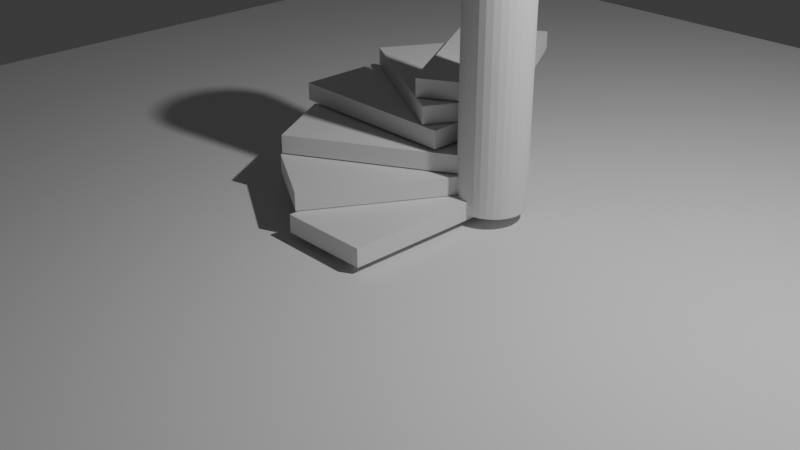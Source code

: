 # Source: duplication.blend  (saved by Blender 4.0.36; exported with 4.5.12 LTS)
import bpy
from mathutils import Matrix  # noqa: F401  (used for matrix-valued properties, if any)

bpy.ops.wm.read_factory_settings(use_empty=True)
scene = bpy.context.scene
scene.name = 'Scene'

# ---- collections
col_collection = bpy.data.collections.new('Collection'); scene.collection.children.link(col_collection)
col_stair = bpy.data.collections.new('Stair'); scene.collection.children.link(col_stair)

# ---- materials (node trees are filled in below, after node groups)
mat_material = bpy.data.materials.new('Material')
mat_material.alpha_threshold = 0.0
mat_material.use_transparent_shadow = False
mat_material.roughness = 0.5
mat_material.line_color = (0.0, 0.0, 0.0, 1.0)

# ---- material node trees
mat_material.use_nodes = True; mat_material.node_tree.nodes.clear()
_N = mat_material.node_tree.nodes; _L = mat_material.node_tree.links
n0 = _N.new('ShaderNodeOutputMaterial'); n0.name = 'Material Output'; n0.location = (300, 300)
n1 = _N.new('ShaderNodeBsdfPrincipled'); n1.name = 'Principled BSDF'; n1.location = (10, 300)
n1.inputs[3].default_value = 1.45
_L.new(n1.outputs[0], n0.inputs[0])
n0.is_active_output = True

# ---- world
world_world = bpy.data.worlds.new('World'); scene.world = world_world
world_world.use_nodes = True; world_world.node_tree.nodes.clear()
_N = world_world.node_tree.nodes; _L = world_world.node_tree.links
n0 = _N.new('ShaderNodeOutputWorld'); n0.name = 'World Output'; n0.location = (300, 300)
n1 = _N.new('ShaderNodeBackground'); n1.name = 'Background'; n1.location = (10, 300)
n1.inputs[0].default_value = (0.05088, 0.05088, 0.05088, 1.0)
_L.new(n1.outputs[0], n0.inputs[0])
n0.is_active_output = True
world_world.color = (0.05088, 0.05088, 0.05088)
world_world.use_sun_shadow = False
world_world.sun_shadow_jitter_overblur = 0.0

# ---- cameras
cam_camera = bpy.data.cameras.new('Camera')
cam_camera.clip_end = 100.0
cam_camera.ortho_scale = 7.314

# ---- lights
light_light = bpy.data.lights.new('Light', 'POINT')
light_light.transmission_factor = 0.0
light_light.use_soft_falloff = False
light_light.energy = 1000.0
light_light.shadow_soft_size = 0.1
light_light.shadow_maximum_resolution = 0.006
light_light.use_absolute_resolution = True

# ---- meshes
me_cylinder = bpy.data.meshes.new('Cylinder')
me_cylinder.from_pydata([(0.0, 1.0, -1.0), (0.0, 1.0, 1.0), (0.1951, 0.9808, -1.0), (0.1951, 0.9808, 1.0), (0.3827, 0.9239, -1.0), (0.3827, 0.9239, 1.0), (0.5556, 0.8315, -1.0), (0.5556, 0.8315, 1.0), (0.7071, 0.7071, -1.0), (0.7071, 0.7071, 1.0), (0.8315, 0.5556, -1.0), (0.8315, 0.5556, 1.0), (0.9239, 0.3827, -1.0), (0.9239, 0.3827, 1.0), (0.9808, 0.1951, -1.0), (0.9808, 0.1951, 1.0), (1.0, 0.0, -1.0), (1.0, 0.0, 1.0), (0.9808, -0.1951, -1.0), (0.9808, -0.1951, 1.0), (0.9239, -0.3827, -1.0), (0.9239, -0.3827, 1.0), (0.8315, -0.5556, -1.0), (0.8315, -0.5556, 1.0), (0.7071, -0.7071, -1.0), (0.7071, -0.7071, 1.0), (0.5556, -0.8315, -1.0), (0.5556, -0.8315, 1.0), (0.3827, -0.9239, -1.0), (0.3827, -0.9239, 1.0), (0.1951, -0.9808, -1.0), (0.1951, -0.9808, 1.0), (0.0, -1.0, -1.0), (0.0, -1.0, 1.0), (-0.1951, -0.9808, -1.0), (-0.1951, -0.9808, 1.0), (-0.3827, -0.9239, -1.0), (-0.3827, -0.9239, 1.0), (-0.5556, -0.8315, -1.0), (-0.5556, -0.8315, 1.0), (-0.7071, -0.7071, -1.0), (-0.7071, -0.7071, 1.0), (-0.8315, -0.5556, -1.0), (-0.8315, -0.5556, 1.0), (-0.9239, -0.3827, -1.0), (-0.9239, -0.3827, 1.0), (-0.9808, -0.1951, -1.0), (-0.9808, -0.1951, 1.0), (-1.0, 0.0, -1.0), (-1.0, 0.0, 1.0), (-0.9808, 0.1951, -1.0), (-0.9808, 0.1951, 1.0), (-0.9239, 0.3827, -1.0), (-0.9239, 0.3827, 1.0), (-0.8315, 0.5556, -1.0), (-0.8315, 0.5556, 1.0), (-0.7071, 0.7071, -1.0), (-0.7071, 0.7071, 1.0), (-0.5556, 0.8315, -1.0), (-0.5556, 0.8315, 1.0), (-0.3827, 0.9239, -1.0), (-0.3827, 0.9239, 1.0), (-0.1951, 0.9808, -1.0), (-0.1951, 0.9808, 1.0)], [], [(0, 1, 3, 2), (2, 3, 5, 4), (4, 5, 7, 6), (6, 7, 9, 8), (8, 9, 11, 10), (10, 11, 13, 12), (12, 13, 15, 14), (14, 15, 17, 16), (16, 17, 19, 18), (18, 19, 21, 20), (20, 21, 23, 22), (22, 23, 25, 24), (24, 25, 27, 26), (26, 27, 29, 28), (28, 29, 31, 30), (30, 31, 33, 32), (32, 33, 35, 34), (34, 35, 37, 36), (36, 37, 39, 38), (38, 39, 41, 40), (40, 41, 43, 42), (42, 43, 45, 44), (44, 45, 47, 46), (46, 47, 49, 48), (48, 49, 51, 50), (50, 51, 53, 52), (52, 53, 55, 54), (54, 55, 57, 56), (56, 57, 59, 58), (58, 59, 61, 60), (3, 1, 63, 61, 59, 57, 55, 53, 51, 49, 47, 45, 43, 41, 39, 37, 35, 33, 31, 29, 27, 25, 23, 21, 19, 17, 15, 13, 11, 9, 7, 5), (60, 61, 63, 62), (62, 63, 1, 0), (0, 2, 4, 6, 8, 10, 12, 14, 16, 18, 20, 22, 24, 26, 28, 30, 32, 34, 36, 38, 40, 42, 44, 46, 48, 50, 52, 54, 56, 58, 60, 62)])
_uv = me_cylinder.uv_layers.new(name='UVMap')
_uv.uv.foreach_set('vector', [1.0, 0.5, 1.0, 1.0, 0.9688, 1.0, 0.9688, 0.5, 0.9688, 0.5, 0.9688, 1.0, 0.9375, 1.0, 0.9375, 0.5, 0.9375, 0.5, 0.9375, 1.0, 0.9062, 1.0, 0.9062, 0.5, 0.9062, 0.5, 0.9062, 1.0, 0.875, 1.0, 0.875, 0.5, 0.875, 0.5, 0.875, 1.0, 0.8438, 1.0, 0.8438, 0.5, 0.8438, 0.5, 0.8438, 1.0, 0.8125, 1.0, 0.8125, 0.5, 0.8125, 0.5, 0.8125, 1.0, 0.7812, 1.0, 0.7812, 0.5, 0.7812, 0.5, 0.7812, 1.0, 0.75, 1.0, 0.75, 0.5, 0.75, 0.5, 0.75, 1.0, 0.7188, 1.0, 0.7188, 0.5, 0.7188, 0.5, 0.7188, 1.0, 0.6875, 1.0, 0.6875, 0.5, 0.6875, 0.5, 0.6875, 1.0, 0.6562, 1.0, 0.6562, 0.5, 0.6562, 0.5, 0.6562, 1.0, 0.625, 1.0, 0.625, 0.5, 0.625, 0.5, 0.625, 1.0, 0.5938, 1.0, 0.5938, 0.5, 0.5938, 0.5, 0.5938, 1.0, 0.5625, 1.0, 0.5625, 0.5, 0.5625, 0.5, 0.5625, 1.0, 0.5312, 1.0, 0.5312, 0.5, 0.5312, 0.5, 0.5312, 1.0, 0.5, 1.0, 0.5, 0.5, 0.5, 0.5, 0.5, 1.0, 0.4688, 1.0, 0.4688, 0.5, 0.4688, 0.5, 0.4688, 1.0, 0.4375, 1.0, 0.4375, 0.5, 0.4375, 0.5, 0.4375, 1.0, 0.4062, 1.0, 0.4062, 0.5, 0.4062, 0.5, 0.4062, 1.0, 0.375, 1.0, 0.375, 0.5, 0.375, 0.5, 0.375, 1.0, 0.3438, 1.0, 0.3438, 0.5, 0.3438, 0.5, 0.3438, 1.0, 0.3125, 1.0, 0.3125, 0.5, 0.3125, 0.5, 0.3125, 1.0, 0.2812, 1.0, 0.2812, 0.5, 0.2812, 0.5, 0.2812, 1.0, 0.25, 1.0, 0.25, 0.5, 0.25, 0.5, 0.25, 1.0, 0.2188, 1.0, 0.2188, 0.5, 0.2188, 0.5, 0.2188, 1.0, 0.1875, 1.0, 0.1875, 0.5, 0.1875, 0.5, 0.1875, 1.0, 0.1562, 1.0, 0.1562, 0.5, 0.1562, 0.5, 0.1562, 1.0, 0.125, 1.0, 0.125, 0.5, 0.125, 0.5, 0.125, 1.0, 0.09375, 1.0, 0.09375, 0.5, 0.09375, 0.5, 0.09375, 1.0, 0.0625, 1.0, 0.0625, 0.5, 0.2968, 0.4854, 0.25, 0.49, 0.2032, 0.4854, 0.1582, 0.4717, 0.1167, 0.4496, 0.08029, 0.4197, 0.05045, 0.3833, 0.02827, 0.3418, 0.01461, 0.2968, 0.01, 0.25, 0.01461, 0.2032, 0.02827, 0.1582, 0.05045, 0.1167, 0.08029, 0.08029, 0.1167, 0.05045, 0.1582, 0.02827, 0.2032, 0.01461, 0.25, 0.01, 0.2968, 0.01461, 0.3418, 0.02827, 0.3833, 0.05045, 0.4197, 0.08029, 0.4496, 0.1167, 0.4717, 0.1582, 0.4854, 0.2032, 0.49, 0.25, 0.4854, 0.2968, 0.4717, 0.3418, 0.4496, 0.3833, 0.4197, 0.4197, 0.3833, 0.4496, 0.3418, 0.4717, 0.0625, 0.5, 0.0625, 1.0, 0.03125, 1.0, 0.03125, 0.5, 0.03125, 0.5, 0.03125, 1.0, 0.0, 1.0, 0.0, 0.5, 0.75, 0.49, 0.7968, 0.4854, 0.8418, 0.4717, 0.8833, 0.4496, 0.9197, 0.4197, 0.9496, 0.3833, 0.9717, 0.3418, 0.9854, 0.2968, 0.99, 0.25, 0.9854, 0.2032, 0.9717, 0.1582, 0.9496, 0.1167, 0.9197, 0.08029, 0.8833, 0.05045, 0.8418, 0.02827, 0.7968, 0.01461, 0.75, 0.01, 0.7032, 0.01461, 0.6582, 0.02827, 0.6167, 0.05045, 0.5803, 0.08029, 0.5504, 0.1167, 0.5283, 0.1582, 0.5146, 0.2032, 0.51, 0.25, 0.5146, 0.2968, 0.5283, 0.3418, 0.5504, 0.3833, 0.5803, 0.4197, 0.6167, 0.4496, 0.6582, 0.4717, 0.7032, 0.4854])
me_cylinder.update()
me_plane = bpy.data.meshes.new('Plane')
me_plane.from_pydata([(-1.0, -1.0, 0.0), (1.0, -1.0, 0.0), (-1.0, 1.0, 0.0), (1.0, 1.0, 0.0)], [], [(0, 1, 3, 2)])
_uv = me_plane.uv_layers.new(name='UVMap')
_uv.uv.foreach_set('vector', [0.0, 0.0, 1.0, 0.0, 1.0, 1.0, 0.0, 1.0])
me_plane.update()
me_cube = bpy.data.meshes.new('Cube')
me_cube.from_pydata([(1.0, 1.0, 1.0), (1.0, 1.0, -1.0), (1.0, -1.0, 1.0), (1.0, -1.0, -1.0), (-1.0, 1.0, 1.0), (-1.0, 1.0, -1.0), (-1.0, -1.0, 1.0), (-1.0, -1.0, -1.0)], [], [(0, 4, 6, 2), (3, 2, 6, 7), (7, 6, 4, 5), (5, 1, 3, 7), (1, 0, 2, 3), (5, 4, 0, 1)])
_uv = me_cube.uv_layers.new(name='UVMap')
_uv.uv.foreach_set('vector', [0.625, 0.5, 0.875, 0.5, 0.875, 0.75, 0.625, 0.75, 0.375, 0.75, 0.625, 0.75, 0.625, 1.0, 0.375, 1.0, 0.375, 0.0, 0.625, 0.0, 0.625, 0.25, 0.375, 0.25, 0.125, 0.5, 0.375, 0.5, 0.375, 0.75, 0.125, 0.75, 0.375, 0.5, 0.625, 0.5, 0.625, 0.75, 0.375, 0.75, 0.375, 0.25, 0.625, 0.25, 0.625, 0.5, 0.375, 0.5])
me_cube.materials.append(mat_material)
me_cube.use_mirror_vertex_groups = False
me_cube.update()
me_cube_001 = bpy.data.meshes.new('Cube.001')
me_cube_001.from_pydata([(1.0, 1.0, 1.0), (1.0, 1.0, -1.0), (1.0, -1.0, 1.0), (1.0, -1.0, -1.0), (-1.0, 1.0, 1.0), (-1.0, 1.0, -1.0), (-1.0, -1.0, 1.0), (-1.0, -1.0, -1.0)], [], [(0, 4, 6, 2), (3, 2, 6, 7), (7, 6, 4, 5), (5, 1, 3, 7), (1, 0, 2, 3), (5, 4, 0, 1)])
_uv = me_cube_001.uv_layers.new(name='UVMap')
_uv.uv.foreach_set('vector', [0.625, 0.5, 0.875, 0.5, 0.875, 0.75, 0.625, 0.75, 0.375, 0.75, 0.625, 0.75, 0.625, 1.0, 0.375, 1.0, 0.375, 0.0, 0.625, 0.0, 0.625, 0.25, 0.375, 0.25, 0.125, 0.5, 0.375, 0.5, 0.375, 0.75, 0.125, 0.75, 0.375, 0.5, 0.625, 0.5, 0.625, 0.75, 0.375, 0.75, 0.375, 0.25, 0.625, 0.25, 0.625, 0.5, 0.375, 0.5])
me_cube_001.materials.append(mat_material)
me_cube_001.use_mirror_vertex_groups = False
me_cube_001.update()
me_cube_002 = bpy.data.meshes.new('Cube.002')
me_cube_002.from_pydata([(1.0, 1.0, 1.0), (1.0, 1.0, -1.0), (1.0, -1.0, 1.0), (1.0, -1.0, -1.0), (-1.0, 1.0, 1.0), (-1.0, 1.0, -1.0), (-1.0, -1.0, 1.0), (-1.0, -1.0, -1.0)], [], [(0, 4, 6, 2), (3, 2, 6, 7), (7, 6, 4, 5), (5, 1, 3, 7), (1, 0, 2, 3), (5, 4, 0, 1)])
_uv = me_cube_002.uv_layers.new(name='UVMap')
_uv.uv.foreach_set('vector', [0.625, 0.5, 0.875, 0.5, 0.875, 0.75, 0.625, 0.75, 0.375, 0.75, 0.625, 0.75, 0.625, 1.0, 0.375, 1.0, 0.375, 0.0, 0.625, 0.0, 0.625, 0.25, 0.375, 0.25, 0.125, 0.5, 0.375, 0.5, 0.375, 0.75, 0.125, 0.75, 0.375, 0.5, 0.625, 0.5, 0.625, 0.75, 0.375, 0.75, 0.375, 0.25, 0.625, 0.25, 0.625, 0.5, 0.375, 0.5])
me_cube_002.materials.append(mat_material)
me_cube_002.use_mirror_vertex_groups = False
me_cube_002.update()
me_cube_009 = bpy.data.meshes.new('Cube.009')
me_cube_009.from_pydata([(1.0, 1.0, 1.0), (1.0, 1.0, -1.0), (1.0, -1.0, 1.0), (1.0, -1.0, -1.0), (-1.0, 1.0, 1.0), (-1.0, 1.0, -1.0), (-1.0, -1.0, 1.0), (-1.0, -1.0, -1.0)], [], [(0, 4, 6, 2), (3, 2, 6, 7), (7, 6, 4, 5), (5, 1, 3, 7), (1, 0, 2, 3), (5, 4, 0, 1)])
_uv = me_cube_009.uv_layers.new(name='UVMap')
_uv.uv.foreach_set('vector', [0.625, 0.5, 0.875, 0.5, 0.875, 0.75, 0.625, 0.75, 0.375, 0.75, 0.625, 0.75, 0.625, 1.0, 0.375, 1.0, 0.375, 0.0, 0.625, 0.0, 0.625, 0.25, 0.375, 0.25, 0.125, 0.5, 0.375, 0.5, 0.375, 0.75, 0.125, 0.75, 0.375, 0.5, 0.625, 0.5, 0.625, 0.75, 0.375, 0.75, 0.375, 0.25, 0.625, 0.25, 0.625, 0.5, 0.375, 0.5])
me_cube_009.materials.append(mat_material)
me_cube_009.use_mirror_vertex_groups = False
me_cube_009.update()
me_cube_010 = bpy.data.meshes.new('Cube.010')
me_cube_010.from_pydata([(1.0, 1.0, 1.0), (1.0, 1.0, -1.0), (1.0, -1.0, 1.0), (1.0, -1.0, -1.0), (-1.0, 1.0, 1.0), (-1.0, 1.0, -1.0), (-1.0, -1.0, 1.0), (-1.0, -1.0, -1.0)], [], [(0, 4, 6, 2), (3, 2, 6, 7), (7, 6, 4, 5), (5, 1, 3, 7), (1, 0, 2, 3), (5, 4, 0, 1)])
_uv = me_cube_010.uv_layers.new(name='UVMap')
_uv.uv.foreach_set('vector', [0.625, 0.5, 0.875, 0.5, 0.875, 0.75, 0.625, 0.75, 0.375, 0.75, 0.625, 0.75, 0.625, 1.0, 0.375, 1.0, 0.375, 0.0, 0.625, 0.0, 0.625, 0.25, 0.375, 0.25, 0.125, 0.5, 0.375, 0.5, 0.375, 0.75, 0.125, 0.75, 0.375, 0.5, 0.625, 0.5, 0.625, 0.75, 0.375, 0.75, 0.375, 0.25, 0.625, 0.25, 0.625, 0.5, 0.375, 0.5])
me_cube_010.materials.append(mat_material)
me_cube_010.use_mirror_vertex_groups = False
me_cube_010.update()
me_cube_011 = bpy.data.meshes.new('Cube.011')
me_cube_011.from_pydata([(1.0, 1.0, 1.0), (1.0, 1.0, -1.0), (1.0, -1.0, 1.0), (1.0, -1.0, -1.0), (-1.0, 1.0, 1.0), (-1.0, 1.0, -1.0), (-1.0, -1.0, 1.0), (-1.0, -1.0, -1.0)], [], [(0, 4, 6, 2), (3, 2, 6, 7), (7, 6, 4, 5), (5, 1, 3, 7), (1, 0, 2, 3), (5, 4, 0, 1)])
_uv = me_cube_011.uv_layers.new(name='UVMap')
_uv.uv.foreach_set('vector', [0.625, 0.5, 0.875, 0.5, 0.875, 0.75, 0.625, 0.75, 0.375, 0.75, 0.625, 0.75, 0.625, 1.0, 0.375, 1.0, 0.375, 0.0, 0.625, 0.0, 0.625, 0.25, 0.375, 0.25, 0.125, 0.5, 0.375, 0.5, 0.375, 0.75, 0.125, 0.75, 0.375, 0.5, 0.625, 0.5, 0.625, 0.75, 0.375, 0.75, 0.375, 0.25, 0.625, 0.25, 0.625, 0.5, 0.375, 0.5])
me_cube_011.materials.append(mat_material)
me_cube_011.use_mirror_vertex_groups = False
me_cube_011.update()

# ---- objects
ob_light = bpy.data.objects.new('Light', light_light)
ob_camera = bpy.data.objects.new('Camera', cam_camera)
ob_cylinder = bpy.data.objects.new('Cylinder', me_cylinder)
ob_ground = bpy.data.objects.new('Ground', me_plane)
ob_stair = bpy.data.objects.new('Stair', me_cube)
ob_stair_001 = bpy.data.objects.new('Stair.001', me_cube_001)
ob_stair_002 = bpy.data.objects.new('Stair.002', me_cube_002)
ob_stair_003 = bpy.data.objects.new('Stair.003', me_cube_009)
ob_stair_004 = bpy.data.objects.new('Stair.004', me_cube_010)
ob_stair_005 = bpy.data.objects.new('Stair.005', me_cube_011)

# ---- transforms, parenting, visibility, modifiers, constraints
ob_light.location = (4.076, 1.005, 5.904)
ob_light.rotation_euler = (0.6503, 0.05522, 1.866)
ob_light.lock_rotations_4d = False
ob_light.empty_display_type = 'ARROWS'
ob_light.color = (0.0, 0.0, 0.0, 0.0)
ob_light.lineart.crease_threshold = 0.0
ob_camera.location = (7.359, -6.926, 4.958)
ob_camera.rotation_euler = (1.109, 0.0, 0.8149)
ob_camera.lock_rotations_4d = False
ob_camera.empty_display_type = 'ARROWS'
ob_camera.color = (0.0, 0.0, 0.0, 0.0)
ob_camera.display_type = 'WIRE'
ob_camera.lineart.crease_threshold = 0.0
ob_cylinder.location = (0.5055, 0.8241, 1.661)
ob_cylinder.scale = (-0.363, -0.363, -1.593)
ob_ground.location = (0.5392, 0.2375, -0.06783)
ob_ground.scale = (8.162, 8.162, 8.162)
ob_stair.location = (0.0, 0.0, 0.1052)
ob_stair.scale = (0.5, 1.0, 0.1)
ob_stair.lock_rotations_4d = False
ob_stair.empty_display_type = 'ARROWS'
ob_stair.lineart.crease_threshold = 0.0
ob_stair_001.location = (-0.4387, 0.1919, 0.3138)
ob_stair_001.rotation_euler = (0.0, -0.0, -0.5236)
ob_stair_001.scale = (0.5, 1.0, 0.1)
ob_stair_001.lock_rotations_4d = False
ob_stair_001.empty_display_type = 'ARROWS'
ob_stair_001.lineart.crease_threshold = 0.0
ob_stair_002.location = (-0.7395, 0.5201, 0.5271)
ob_stair_002.rotation_euler = (0.0, -0.0, -1.047)
ob_stair_002.scale = (0.5, 1.0, 0.1)
ob_stair_002.lock_rotations_4d = False
ob_stair_002.empty_display_type = 'ARROWS'
ob_stair_002.lineart.crease_threshold = 0.0
ob_stair_003.location = (-0.9418, 0.9384, 0.7506)
ob_stair_003.rotation_euler = (0.0, -0.0, -1.571)
ob_stair_003.scale = (0.5, 1.0, 0.1)
ob_stair_003.lock_rotations_4d = False
ob_stair_003.empty_display_type = 'ARROWS'
ob_stair_003.lineart.crease_threshold = 0.0
ob_stair_004.location = (-0.7499, 1.377, 0.9591)
ob_stair_004.rotation_euler = (0.0, -0.0, -2.094)
ob_stair_004.scale = (0.5, 1.0, 0.1)
ob_stair_004.lock_rotations_4d = False
ob_stair_004.empty_display_type = 'ARROWS'
ob_stair_004.lineart.crease_threshold = 0.0
ob_stair_005.location = (-0.4218, 1.678, 1.172)
ob_stair_005.rotation_euler = (0.0, -0.0, -2.618)
ob_stair_005.scale = (0.5, 1.0, 0.1)
ob_stair_005.lock_rotations_4d = False
ob_stair_005.empty_display_type = 'ARROWS'
ob_stair_005.lineart.crease_threshold = 0.0

# ---- collection membership
col_collection.objects.link(ob_light)
col_collection.objects.link(ob_camera)
col_collection.objects.link(ob_cylinder)
col_collection.objects.link(ob_ground)
col_stair.objects.link(ob_stair)
col_stair.objects.link(ob_stair_001)
col_stair.objects.link(ob_stair_002)
col_stair.objects.link(ob_stair_003)
col_stair.objects.link(ob_stair_004)
col_stair.objects.link(ob_stair_005)

# ---- scene / render settings (as saved in the file)
scene.camera = ob_camera
scene.frame_start = 1; scene.frame_end = 250; scene.frame_set(1)
scene.render.engine = 'BLENDER_EEVEE_NEXT'
scene.cycles.sampling_pattern = 'TABULATED_SOBOL'
bpy.context.view_layer.update()
